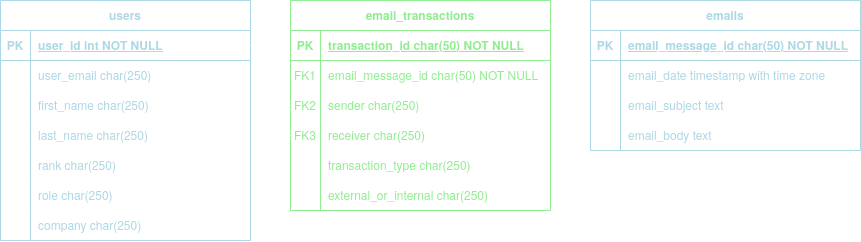

The diagram above was exported from draw.io. Its source (the exported page's mxGraphModel, read from the mxfile embedded in the PNG):
<mxGraphModel dx="1673" dy="852" grid="1" gridSize="10" guides="1" tooltips="1" connect="1" arrows="1" fold="1" page="1" pageScale="1" pageWidth="850" pageHeight="1100" math="0" shadow="0" extFonts="Permanent Marker^https://fonts.googleapis.com/css?family=Permanent+Marker">
  <root>
    <mxCell id="0" />
    <mxCell id="1" parent="0" />
    <mxCell id="C-vyLk0tnHw3VtMMgP7b-12" value="" style="endArrow=ERone;startArrow=ERoneToMany;endFill=0;startFill=0;exitX=1;exitY=0.5;exitDx=0;exitDy=0;entryX=0;entryY=0.5;entryDx=0;entryDy=0;edgeStyle=orthogonalEdgeStyle;curved=1;strokeColor=#FFFFFF;fontColor=#FFFFFF;" parent="1" source="C-vyLk0tnHw3VtMMgP7b-6" target="C-vyLk0tnHw3VtMMgP7b-14" edge="1">
      <mxGeometry width="100" height="100" relative="1" as="geometry">
        <mxPoint x="400" y="180" as="sourcePoint" />
        <mxPoint x="460" y="205" as="targetPoint" />
      </mxGeometry>
    </mxCell>
    <mxCell id="C-vyLk0tnHw3VtMMgP7b-2" value="email_transactions" style="shape=table;startSize=30;container=1;collapsible=1;childLayout=tableLayout;fixedRows=1;rowLines=0;fontStyle=1;align=center;resizeLast=1;strokeColor=#90EE90;fillColor=none;fontColor=#90EE90;" parent="1" vertex="1">
      <mxGeometry x="310" y="60" width="260" height="210" as="geometry" />
    </mxCell>
    <mxCell id="C-vyLk0tnHw3VtMMgP7b-3" value="" style="shape=partialRectangle;collapsible=0;dropTarget=0;pointerEvents=0;fillColor=none;points=[[0,0.5],[1,0.5]];portConstraint=eastwest;top=0;left=0;right=0;bottom=1;strokeColor=#90EE90;fontColor=#90EE90;" parent="C-vyLk0tnHw3VtMMgP7b-2" vertex="1">
      <mxGeometry y="30" width="260" height="30" as="geometry" />
    </mxCell>
    <mxCell id="C-vyLk0tnHw3VtMMgP7b-4" value="PK" style="shape=partialRectangle;overflow=hidden;connectable=0;fillColor=none;top=0;left=0;bottom=0;right=0;fontStyle=1;strokeColor=#90EE90;fontColor=#90EE90;" parent="C-vyLk0tnHw3VtMMgP7b-3" vertex="1">
      <mxGeometry width="30" height="30" as="geometry">
        <mxRectangle width="30" height="30" as="alternateBounds" />
      </mxGeometry>
    </mxCell>
    <mxCell id="C-vyLk0tnHw3VtMMgP7b-5" value="transaction_id char(50) NOT NULL " style="shape=partialRectangle;overflow=hidden;connectable=0;fillColor=none;top=0;left=0;bottom=0;right=0;align=left;spacingLeft=6;fontStyle=5;strokeColor=#90EE90;fontColor=#90EE90;" parent="C-vyLk0tnHw3VtMMgP7b-3" vertex="1">
      <mxGeometry x="30" width="230" height="30" as="geometry">
        <mxRectangle width="230" height="30" as="alternateBounds" />
      </mxGeometry>
    </mxCell>
    <mxCell id="C-vyLk0tnHw3VtMMgP7b-6" value="" style="shape=partialRectangle;collapsible=0;dropTarget=0;pointerEvents=0;fillColor=none;points=[[0,0.5],[1,0.5]];portConstraint=eastwest;top=0;left=0;right=0;bottom=0;strokeColor=#90EE90;fontColor=#90EE90;" parent="C-vyLk0tnHw3VtMMgP7b-2" vertex="1">
      <mxGeometry y="60" width="260" height="30" as="geometry" />
    </mxCell>
    <mxCell id="C-vyLk0tnHw3VtMMgP7b-7" value="FK1" style="shape=partialRectangle;overflow=hidden;connectable=0;fillColor=none;top=0;left=0;bottom=0;right=0;strokeColor=#90EE90;fontColor=#90EE90;" parent="C-vyLk0tnHw3VtMMgP7b-6" vertex="1">
      <mxGeometry width="30" height="30" as="geometry">
        <mxRectangle width="30" height="30" as="alternateBounds" />
      </mxGeometry>
    </mxCell>
    <mxCell id="C-vyLk0tnHw3VtMMgP7b-8" value="email_message_id char(50) NOT NULL" style="shape=partialRectangle;overflow=hidden;connectable=0;fillColor=none;top=0;left=0;bottom=0;right=0;align=left;spacingLeft=6;strokeColor=#90EE90;fontColor=#90EE90;" parent="C-vyLk0tnHw3VtMMgP7b-6" vertex="1">
      <mxGeometry x="30" width="230" height="30" as="geometry">
        <mxRectangle width="230" height="30" as="alternateBounds" />
      </mxGeometry>
    </mxCell>
    <mxCell id="C-vyLk0tnHw3VtMMgP7b-9" value="" style="shape=partialRectangle;collapsible=0;dropTarget=0;pointerEvents=0;fillColor=none;points=[[0,0.5],[1,0.5]];portConstraint=eastwest;top=0;left=0;right=0;bottom=0;strokeColor=#90EE90;fontColor=#90EE90;" parent="C-vyLk0tnHw3VtMMgP7b-2" vertex="1">
      <mxGeometry y="90" width="260" height="30" as="geometry" />
    </mxCell>
    <mxCell id="C-vyLk0tnHw3VtMMgP7b-10" value="FK2" style="shape=partialRectangle;overflow=hidden;connectable=0;fillColor=none;top=0;left=0;bottom=0;right=0;strokeColor=#90EE90;fontColor=#90EE90;" parent="C-vyLk0tnHw3VtMMgP7b-9" vertex="1">
      <mxGeometry width="30" height="30" as="geometry">
        <mxRectangle width="30" height="30" as="alternateBounds" />
      </mxGeometry>
    </mxCell>
    <mxCell id="C-vyLk0tnHw3VtMMgP7b-11" value="sender char(250)" style="shape=partialRectangle;overflow=hidden;connectable=0;fillColor=none;top=0;left=0;bottom=0;right=0;align=left;spacingLeft=6;strokeColor=#90EE90;fontColor=#90EE90;" parent="C-vyLk0tnHw3VtMMgP7b-9" vertex="1">
      <mxGeometry x="30" width="230" height="30" as="geometry">
        <mxRectangle width="230" height="30" as="alternateBounds" />
      </mxGeometry>
    </mxCell>
    <mxCell id="XUgMNU6n7hH1g2TjBG4d-15" style="shape=partialRectangle;collapsible=0;dropTarget=0;pointerEvents=0;fillColor=none;points=[[0,0.5],[1,0.5]];portConstraint=eastwest;top=0;left=0;right=0;bottom=0;strokeColor=#90EE90;fontColor=#90EE90;" vertex="1" parent="C-vyLk0tnHw3VtMMgP7b-2">
      <mxGeometry y="120" width="260" height="30" as="geometry" />
    </mxCell>
    <mxCell id="XUgMNU6n7hH1g2TjBG4d-16" value="FK3" style="shape=partialRectangle;overflow=hidden;connectable=0;fillColor=none;top=0;left=0;bottom=0;right=0;strokeColor=#90EE90;fontColor=#90EE90;" vertex="1" parent="XUgMNU6n7hH1g2TjBG4d-15">
      <mxGeometry width="30" height="30" as="geometry">
        <mxRectangle width="30" height="30" as="alternateBounds" />
      </mxGeometry>
    </mxCell>
    <mxCell id="XUgMNU6n7hH1g2TjBG4d-17" value="receiver char(250)" style="shape=partialRectangle;overflow=hidden;connectable=0;fillColor=none;top=0;left=0;bottom=0;right=0;align=left;spacingLeft=6;strokeColor=#90EE90;fontColor=#90EE90;" vertex="1" parent="XUgMNU6n7hH1g2TjBG4d-15">
      <mxGeometry x="30" width="230" height="30" as="geometry">
        <mxRectangle width="230" height="30" as="alternateBounds" />
      </mxGeometry>
    </mxCell>
    <mxCell id="XUgMNU6n7hH1g2TjBG4d-21" style="shape=partialRectangle;collapsible=0;dropTarget=0;pointerEvents=0;fillColor=none;points=[[0,0.5],[1,0.5]];portConstraint=eastwest;top=0;left=0;right=0;bottom=0;strokeColor=#90EE90;fontColor=#90EE90;" vertex="1" parent="C-vyLk0tnHw3VtMMgP7b-2">
      <mxGeometry y="150" width="260" height="30" as="geometry" />
    </mxCell>
    <mxCell id="XUgMNU6n7hH1g2TjBG4d-22" style="shape=partialRectangle;overflow=hidden;connectable=0;fillColor=none;top=0;left=0;bottom=0;right=0;strokeColor=#90EE90;fontColor=#90EE90;" vertex="1" parent="XUgMNU6n7hH1g2TjBG4d-21">
      <mxGeometry width="30" height="30" as="geometry">
        <mxRectangle width="30" height="30" as="alternateBounds" />
      </mxGeometry>
    </mxCell>
    <mxCell id="XUgMNU6n7hH1g2TjBG4d-23" value="transaction_type char(250)" style="shape=partialRectangle;overflow=hidden;connectable=0;fillColor=none;top=0;left=0;bottom=0;right=0;align=left;spacingLeft=6;strokeColor=#90EE90;fontColor=#90EE90;" vertex="1" parent="XUgMNU6n7hH1g2TjBG4d-21">
      <mxGeometry x="30" width="230" height="30" as="geometry">
        <mxRectangle width="230" height="30" as="alternateBounds" />
      </mxGeometry>
    </mxCell>
    <mxCell id="XUgMNU6n7hH1g2TjBG4d-18" style="shape=partialRectangle;collapsible=0;dropTarget=0;pointerEvents=0;fillColor=none;points=[[0,0.5],[1,0.5]];portConstraint=eastwest;top=0;left=0;right=0;bottom=0;strokeColor=#90EE90;fontColor=#90EE90;" vertex="1" parent="C-vyLk0tnHw3VtMMgP7b-2">
      <mxGeometry y="180" width="260" height="30" as="geometry" />
    </mxCell>
    <mxCell id="XUgMNU6n7hH1g2TjBG4d-19" style="shape=partialRectangle;overflow=hidden;connectable=0;fillColor=none;top=0;left=0;bottom=0;right=0;strokeColor=#90EE90;fontColor=#90EE90;" vertex="1" parent="XUgMNU6n7hH1g2TjBG4d-18">
      <mxGeometry width="30" height="30" as="geometry">
        <mxRectangle width="30" height="30" as="alternateBounds" />
      </mxGeometry>
    </mxCell>
    <mxCell id="XUgMNU6n7hH1g2TjBG4d-20" value="external_or_internal char(250)" style="shape=partialRectangle;overflow=hidden;connectable=0;fillColor=none;top=0;left=0;bottom=0;right=0;align=left;spacingLeft=6;strokeColor=#90EE90;fontColor=#90EE90;" vertex="1" parent="XUgMNU6n7hH1g2TjBG4d-18">
      <mxGeometry x="30" width="230" height="30" as="geometry">
        <mxRectangle width="230" height="30" as="alternateBounds" />
      </mxGeometry>
    </mxCell>
    <mxCell id="C-vyLk0tnHw3VtMMgP7b-13" value="emails" style="shape=table;startSize=30;container=1;collapsible=1;childLayout=tableLayout;fixedRows=1;rowLines=0;fontStyle=1;align=center;resizeLast=1;strokeColor=#ADD8E6;fontColor=#ADD8E6;fillColor=none;" parent="1" vertex="1">
      <mxGeometry x="610" y="60" width="270" height="150" as="geometry" />
    </mxCell>
    <mxCell id="C-vyLk0tnHw3VtMMgP7b-14" value="" style="shape=partialRectangle;collapsible=0;dropTarget=0;pointerEvents=0;fillColor=none;points=[[0,0.5],[1,0.5]];portConstraint=eastwest;top=0;left=0;right=0;bottom=1;strokeColor=#ADD8E6;fontColor=#ADD8E6;" parent="C-vyLk0tnHw3VtMMgP7b-13" vertex="1">
      <mxGeometry y="30" width="270" height="30" as="geometry" />
    </mxCell>
    <mxCell id="C-vyLk0tnHw3VtMMgP7b-15" value="PK" style="shape=partialRectangle;overflow=hidden;connectable=0;fillColor=none;top=0;left=0;bottom=0;right=0;fontStyle=1;strokeColor=#ADD8E6;fontColor=#ADD8E6;" parent="C-vyLk0tnHw3VtMMgP7b-14" vertex="1">
      <mxGeometry width="30" height="30" as="geometry">
        <mxRectangle width="30" height="30" as="alternateBounds" />
      </mxGeometry>
    </mxCell>
    <mxCell id="C-vyLk0tnHw3VtMMgP7b-16" value="email_message_id char(50) NOT NULL " style="shape=partialRectangle;overflow=hidden;connectable=0;fillColor=none;top=0;left=0;bottom=0;right=0;align=left;spacingLeft=6;fontStyle=5;strokeColor=#ADD8E6;fontColor=#ADD8E6;" parent="C-vyLk0tnHw3VtMMgP7b-14" vertex="1">
      <mxGeometry x="30" width="240" height="30" as="geometry">
        <mxRectangle width="240" height="30" as="alternateBounds" />
      </mxGeometry>
    </mxCell>
    <mxCell id="C-vyLk0tnHw3VtMMgP7b-17" value="" style="shape=partialRectangle;collapsible=0;dropTarget=0;pointerEvents=0;fillColor=none;points=[[0,0.5],[1,0.5]];portConstraint=eastwest;top=0;left=0;right=0;bottom=0;strokeColor=#ADD8E6;fontColor=#ADD8E6;" parent="C-vyLk0tnHw3VtMMgP7b-13" vertex="1">
      <mxGeometry y="60" width="270" height="30" as="geometry" />
    </mxCell>
    <mxCell id="C-vyLk0tnHw3VtMMgP7b-18" value="" style="shape=partialRectangle;overflow=hidden;connectable=0;fillColor=none;top=0;left=0;bottom=0;right=0;strokeColor=#ADD8E6;fontColor=#ADD8E6;" parent="C-vyLk0tnHw3VtMMgP7b-17" vertex="1">
      <mxGeometry width="30" height="30" as="geometry">
        <mxRectangle width="30" height="30" as="alternateBounds" />
      </mxGeometry>
    </mxCell>
    <mxCell id="C-vyLk0tnHw3VtMMgP7b-19" value="email_date timestamp with time zone" style="shape=partialRectangle;overflow=hidden;connectable=0;fillColor=none;top=0;left=0;bottom=0;right=0;align=left;spacingLeft=6;strokeColor=#ADD8E6;fontColor=#ADD8E6;" parent="C-vyLk0tnHw3VtMMgP7b-17" vertex="1">
      <mxGeometry x="30" width="240" height="30" as="geometry">
        <mxRectangle width="240" height="30" as="alternateBounds" />
      </mxGeometry>
    </mxCell>
    <mxCell id="C-vyLk0tnHw3VtMMgP7b-20" value="" style="shape=partialRectangle;collapsible=0;dropTarget=0;pointerEvents=0;fillColor=none;points=[[0,0.5],[1,0.5]];portConstraint=eastwest;top=0;left=0;right=0;bottom=0;strokeColor=#ADD8E6;fontColor=#ADD8E6;" parent="C-vyLk0tnHw3VtMMgP7b-13" vertex="1">
      <mxGeometry y="90" width="270" height="30" as="geometry" />
    </mxCell>
    <mxCell id="C-vyLk0tnHw3VtMMgP7b-21" value="" style="shape=partialRectangle;overflow=hidden;connectable=0;fillColor=none;top=0;left=0;bottom=0;right=0;strokeColor=#ADD8E6;fontColor=#ADD8E6;" parent="C-vyLk0tnHw3VtMMgP7b-20" vertex="1">
      <mxGeometry width="30" height="30" as="geometry">
        <mxRectangle width="30" height="30" as="alternateBounds" />
      </mxGeometry>
    </mxCell>
    <mxCell id="C-vyLk0tnHw3VtMMgP7b-22" value="email_subject text " style="shape=partialRectangle;overflow=hidden;connectable=0;fillColor=none;top=0;left=0;bottom=0;right=0;align=left;spacingLeft=6;strokeColor=#ADD8E6;fontColor=#ADD8E6;" parent="C-vyLk0tnHw3VtMMgP7b-20" vertex="1">
      <mxGeometry x="30" width="240" height="30" as="geometry">
        <mxRectangle width="240" height="30" as="alternateBounds" />
      </mxGeometry>
    </mxCell>
    <mxCell id="XUgMNU6n7hH1g2TjBG4d-42" style="shape=partialRectangle;collapsible=0;dropTarget=0;pointerEvents=0;fillColor=none;points=[[0,0.5],[1,0.5]];portConstraint=eastwest;top=0;left=0;right=0;bottom=0;strokeColor=#ADD8E6;fontColor=#ADD8E6;" vertex="1" parent="C-vyLk0tnHw3VtMMgP7b-13">
      <mxGeometry y="120" width="270" height="30" as="geometry" />
    </mxCell>
    <mxCell id="XUgMNU6n7hH1g2TjBG4d-43" style="shape=partialRectangle;overflow=hidden;connectable=0;fillColor=none;top=0;left=0;bottom=0;right=0;strokeColor=#ADD8E6;fontColor=#ADD8E6;" vertex="1" parent="XUgMNU6n7hH1g2TjBG4d-42">
      <mxGeometry width="30" height="30" as="geometry">
        <mxRectangle width="30" height="30" as="alternateBounds" />
      </mxGeometry>
    </mxCell>
    <mxCell id="XUgMNU6n7hH1g2TjBG4d-44" value="email_body text" style="shape=partialRectangle;overflow=hidden;connectable=0;fillColor=none;top=0;left=0;bottom=0;right=0;align=left;spacingLeft=6;strokeColor=#ADD8E6;fontColor=#ADD8E6;" vertex="1" parent="XUgMNU6n7hH1g2TjBG4d-42">
      <mxGeometry x="30" width="240" height="30" as="geometry">
        <mxRectangle width="240" height="30" as="alternateBounds" />
      </mxGeometry>
    </mxCell>
    <mxCell id="C-vyLk0tnHw3VtMMgP7b-23" value="users" style="shape=table;startSize=30;container=1;collapsible=1;childLayout=tableLayout;fixedRows=1;rowLines=0;fontStyle=1;align=center;resizeLast=1;strokeColor=#ADD8E6;fontColor=#ADD8E6;fillColor=none;" parent="1" vertex="1">
      <mxGeometry x="20" y="60" width="250" height="240" as="geometry" />
    </mxCell>
    <mxCell id="C-vyLk0tnHw3VtMMgP7b-24" value="" style="shape=partialRectangle;collapsible=0;dropTarget=0;pointerEvents=0;fillColor=none;points=[[0,0.5],[1,0.5]];portConstraint=eastwest;top=0;left=0;right=0;bottom=1;strokeColor=#ADD8E6;fontColor=#ADD8E6;" parent="C-vyLk0tnHw3VtMMgP7b-23" vertex="1">
      <mxGeometry y="30" width="250" height="30" as="geometry" />
    </mxCell>
    <mxCell id="C-vyLk0tnHw3VtMMgP7b-25" value="PK" style="shape=partialRectangle;overflow=hidden;connectable=0;fillColor=none;top=0;left=0;bottom=0;right=0;fontStyle=1;strokeColor=#ADD8E6;fontColor=#ADD8E6;" parent="C-vyLk0tnHw3VtMMgP7b-24" vertex="1">
      <mxGeometry width="30" height="30" as="geometry">
        <mxRectangle width="30" height="30" as="alternateBounds" />
      </mxGeometry>
    </mxCell>
    <mxCell id="C-vyLk0tnHw3VtMMgP7b-26" value="user_id int NOT NULL " style="shape=partialRectangle;overflow=hidden;connectable=0;fillColor=none;top=0;left=0;bottom=0;right=0;align=left;spacingLeft=6;fontStyle=5;strokeColor=#ADD8E6;fontColor=#ADD8E6;" parent="C-vyLk0tnHw3VtMMgP7b-24" vertex="1">
      <mxGeometry x="30" width="220" height="30" as="geometry">
        <mxRectangle width="220" height="30" as="alternateBounds" />
      </mxGeometry>
    </mxCell>
    <mxCell id="C-vyLk0tnHw3VtMMgP7b-27" value="" style="shape=partialRectangle;collapsible=0;dropTarget=0;pointerEvents=0;fillColor=none;points=[[0,0.5],[1,0.5]];portConstraint=eastwest;top=0;left=0;right=0;bottom=0;strokeColor=#ADD8E6;fontColor=#ADD8E6;" parent="C-vyLk0tnHw3VtMMgP7b-23" vertex="1">
      <mxGeometry y="60" width="250" height="30" as="geometry" />
    </mxCell>
    <mxCell id="C-vyLk0tnHw3VtMMgP7b-28" value="" style="shape=partialRectangle;overflow=hidden;connectable=0;fillColor=none;top=0;left=0;bottom=0;right=0;strokeColor=#ADD8E6;fontColor=#ADD8E6;" parent="C-vyLk0tnHw3VtMMgP7b-27" vertex="1">
      <mxGeometry width="30" height="30" as="geometry">
        <mxRectangle width="30" height="30" as="alternateBounds" />
      </mxGeometry>
    </mxCell>
    <mxCell id="C-vyLk0tnHw3VtMMgP7b-29" value="user_email char(250)" style="shape=partialRectangle;overflow=hidden;connectable=0;fillColor=none;top=0;left=0;bottom=0;right=0;align=left;spacingLeft=6;strokeColor=#ADD8E6;fontColor=#ADD8E6;" parent="C-vyLk0tnHw3VtMMgP7b-27" vertex="1">
      <mxGeometry x="30" width="220" height="30" as="geometry">
        <mxRectangle width="220" height="30" as="alternateBounds" />
      </mxGeometry>
    </mxCell>
    <mxCell id="XUgMNU6n7hH1g2TjBG4d-33" style="shape=partialRectangle;collapsible=0;dropTarget=0;pointerEvents=0;fillColor=none;points=[[0,0.5],[1,0.5]];portConstraint=eastwest;top=0;left=0;right=0;bottom=0;strokeColor=#ADD8E6;fontColor=#ADD8E6;" vertex="1" parent="C-vyLk0tnHw3VtMMgP7b-23">
      <mxGeometry y="90" width="250" height="30" as="geometry" />
    </mxCell>
    <mxCell id="XUgMNU6n7hH1g2TjBG4d-34" style="shape=partialRectangle;overflow=hidden;connectable=0;fillColor=none;top=0;left=0;bottom=0;right=0;strokeColor=#ADD8E6;fontColor=#ADD8E6;" vertex="1" parent="XUgMNU6n7hH1g2TjBG4d-33">
      <mxGeometry width="30" height="30" as="geometry">
        <mxRectangle width="30" height="30" as="alternateBounds" />
      </mxGeometry>
    </mxCell>
    <mxCell id="XUgMNU6n7hH1g2TjBG4d-35" value="first_name char(250)" style="shape=partialRectangle;overflow=hidden;connectable=0;fillColor=none;top=0;left=0;bottom=0;right=0;align=left;spacingLeft=6;strokeColor=#ADD8E6;fontColor=#ADD8E6;" vertex="1" parent="XUgMNU6n7hH1g2TjBG4d-33">
      <mxGeometry x="30" width="220" height="30" as="geometry">
        <mxRectangle width="220" height="30" as="alternateBounds" />
      </mxGeometry>
    </mxCell>
    <mxCell id="XUgMNU6n7hH1g2TjBG4d-30" style="shape=partialRectangle;collapsible=0;dropTarget=0;pointerEvents=0;fillColor=none;points=[[0,0.5],[1,0.5]];portConstraint=eastwest;top=0;left=0;right=0;bottom=0;strokeColor=#ADD8E6;fontColor=#ADD8E6;" vertex="1" parent="C-vyLk0tnHw3VtMMgP7b-23">
      <mxGeometry y="120" width="250" height="30" as="geometry" />
    </mxCell>
    <mxCell id="XUgMNU6n7hH1g2TjBG4d-31" style="shape=partialRectangle;overflow=hidden;connectable=0;fillColor=none;top=0;left=0;bottom=0;right=0;strokeColor=#ADD8E6;fontColor=#ADD8E6;" vertex="1" parent="XUgMNU6n7hH1g2TjBG4d-30">
      <mxGeometry width="30" height="30" as="geometry">
        <mxRectangle width="30" height="30" as="alternateBounds" />
      </mxGeometry>
    </mxCell>
    <mxCell id="XUgMNU6n7hH1g2TjBG4d-32" value="last_name char(250)" style="shape=partialRectangle;overflow=hidden;connectable=0;fillColor=none;top=0;left=0;bottom=0;right=0;align=left;spacingLeft=6;strokeColor=#ADD8E6;fontColor=#ADD8E6;" vertex="1" parent="XUgMNU6n7hH1g2TjBG4d-30">
      <mxGeometry x="30" width="220" height="30" as="geometry">
        <mxRectangle width="220" height="30" as="alternateBounds" />
      </mxGeometry>
    </mxCell>
    <mxCell id="XUgMNU6n7hH1g2TjBG4d-27" style="shape=partialRectangle;collapsible=0;dropTarget=0;pointerEvents=0;fillColor=none;points=[[0,0.5],[1,0.5]];portConstraint=eastwest;top=0;left=0;right=0;bottom=0;strokeColor=#ADD8E6;fontColor=#ADD8E6;" vertex="1" parent="C-vyLk0tnHw3VtMMgP7b-23">
      <mxGeometry y="150" width="250" height="30" as="geometry" />
    </mxCell>
    <mxCell id="XUgMNU6n7hH1g2TjBG4d-28" style="shape=partialRectangle;overflow=hidden;connectable=0;fillColor=none;top=0;left=0;bottom=0;right=0;strokeColor=#ADD8E6;fontColor=#ADD8E6;" vertex="1" parent="XUgMNU6n7hH1g2TjBG4d-27">
      <mxGeometry width="30" height="30" as="geometry">
        <mxRectangle width="30" height="30" as="alternateBounds" />
      </mxGeometry>
    </mxCell>
    <mxCell id="XUgMNU6n7hH1g2TjBG4d-29" value="rank char(250)" style="shape=partialRectangle;overflow=hidden;connectable=0;fillColor=none;top=0;left=0;bottom=0;right=0;align=left;spacingLeft=6;strokeColor=#ADD8E6;fontColor=#ADD8E6;" vertex="1" parent="XUgMNU6n7hH1g2TjBG4d-27">
      <mxGeometry x="30" width="220" height="30" as="geometry">
        <mxRectangle width="220" height="30" as="alternateBounds" />
      </mxGeometry>
    </mxCell>
    <mxCell id="XUgMNU6n7hH1g2TjBG4d-36" style="shape=partialRectangle;collapsible=0;dropTarget=0;pointerEvents=0;fillColor=none;points=[[0,0.5],[1,0.5]];portConstraint=eastwest;top=0;left=0;right=0;bottom=0;strokeColor=#ADD8E6;fontColor=#ADD8E6;" vertex="1" parent="C-vyLk0tnHw3VtMMgP7b-23">
      <mxGeometry y="180" width="250" height="30" as="geometry" />
    </mxCell>
    <mxCell id="XUgMNU6n7hH1g2TjBG4d-37" style="shape=partialRectangle;overflow=hidden;connectable=0;fillColor=none;top=0;left=0;bottom=0;right=0;strokeColor=#ADD8E6;fontColor=#ADD8E6;" vertex="1" parent="XUgMNU6n7hH1g2TjBG4d-36">
      <mxGeometry width="30" height="30" as="geometry">
        <mxRectangle width="30" height="30" as="alternateBounds" />
      </mxGeometry>
    </mxCell>
    <mxCell id="XUgMNU6n7hH1g2TjBG4d-38" value="role char(250)" style="shape=partialRectangle;overflow=hidden;connectable=0;fillColor=none;top=0;left=0;bottom=0;right=0;align=left;spacingLeft=6;strokeColor=#ADD8E6;fontColor=#ADD8E6;" vertex="1" parent="XUgMNU6n7hH1g2TjBG4d-36">
      <mxGeometry x="30" width="220" height="30" as="geometry">
        <mxRectangle width="220" height="30" as="alternateBounds" />
      </mxGeometry>
    </mxCell>
    <mxCell id="XUgMNU6n7hH1g2TjBG4d-39" style="shape=partialRectangle;collapsible=0;dropTarget=0;pointerEvents=0;fillColor=none;points=[[0,0.5],[1,0.5]];portConstraint=eastwest;top=0;left=0;right=0;bottom=0;strokeColor=#ADD8E6;fontColor=#ADD8E6;" vertex="1" parent="C-vyLk0tnHw3VtMMgP7b-23">
      <mxGeometry y="210" width="250" height="30" as="geometry" />
    </mxCell>
    <mxCell id="XUgMNU6n7hH1g2TjBG4d-40" style="shape=partialRectangle;overflow=hidden;connectable=0;fillColor=none;top=0;left=0;bottom=0;right=0;strokeColor=#ADD8E6;fontColor=#ADD8E6;" vertex="1" parent="XUgMNU6n7hH1g2TjBG4d-39">
      <mxGeometry width="30" height="30" as="geometry">
        <mxRectangle width="30" height="30" as="alternateBounds" />
      </mxGeometry>
    </mxCell>
    <mxCell id="XUgMNU6n7hH1g2TjBG4d-41" value="company char(250)" style="shape=partialRectangle;overflow=hidden;connectable=0;fillColor=none;top=0;left=0;bottom=0;right=0;align=left;spacingLeft=6;strokeColor=#ADD8E6;fontColor=#ADD8E6;" vertex="1" parent="XUgMNU6n7hH1g2TjBG4d-39">
      <mxGeometry x="30" width="220" height="30" as="geometry">
        <mxRectangle width="220" height="30" as="alternateBounds" />
      </mxGeometry>
    </mxCell>
    <mxCell id="XUgMNU6n7hH1g2TjBG4d-1" style="edgeStyle=orthogonalEdgeStyle;orthogonalLoop=1;jettySize=auto;html=1;exitX=0;exitY=0.5;exitDx=0;exitDy=0;startArrow=ERoneToMany;startFill=0;endArrow=ERone;endFill=0;entryX=1;entryY=0.5;entryDx=0;entryDy=0;curved=1;strokeColor=#FFFFFF;fontColor=#FFFFFF;" edge="1" parent="1" source="C-vyLk0tnHw3VtMMgP7b-9" target="C-vyLk0tnHw3VtMMgP7b-24">
      <mxGeometry relative="1" as="geometry">
        <mxPoint x="290" y="150" as="targetPoint" />
      </mxGeometry>
    </mxCell>
    <mxCell id="XUgMNU6n7hH1g2TjBG4d-24" style="edgeStyle=orthogonalEdgeStyle;orthogonalLoop=1;jettySize=auto;html=1;exitX=0;exitY=0.5;exitDx=0;exitDy=0;startArrow=ERoneToMany;startFill=0;endArrow=ERone;endFill=0;entryX=1;entryY=0.5;entryDx=0;entryDy=0;curved=1;strokeColor=#FFFFFF;fontColor=#FFFFFF;" edge="1" parent="1" source="XUgMNU6n7hH1g2TjBG4d-15" target="C-vyLk0tnHw3VtMMgP7b-24">
      <mxGeometry relative="1" as="geometry">
        <mxPoint x="300" y="210" as="targetPoint" />
      </mxGeometry>
    </mxCell>
  </root>
</mxGraphModel>